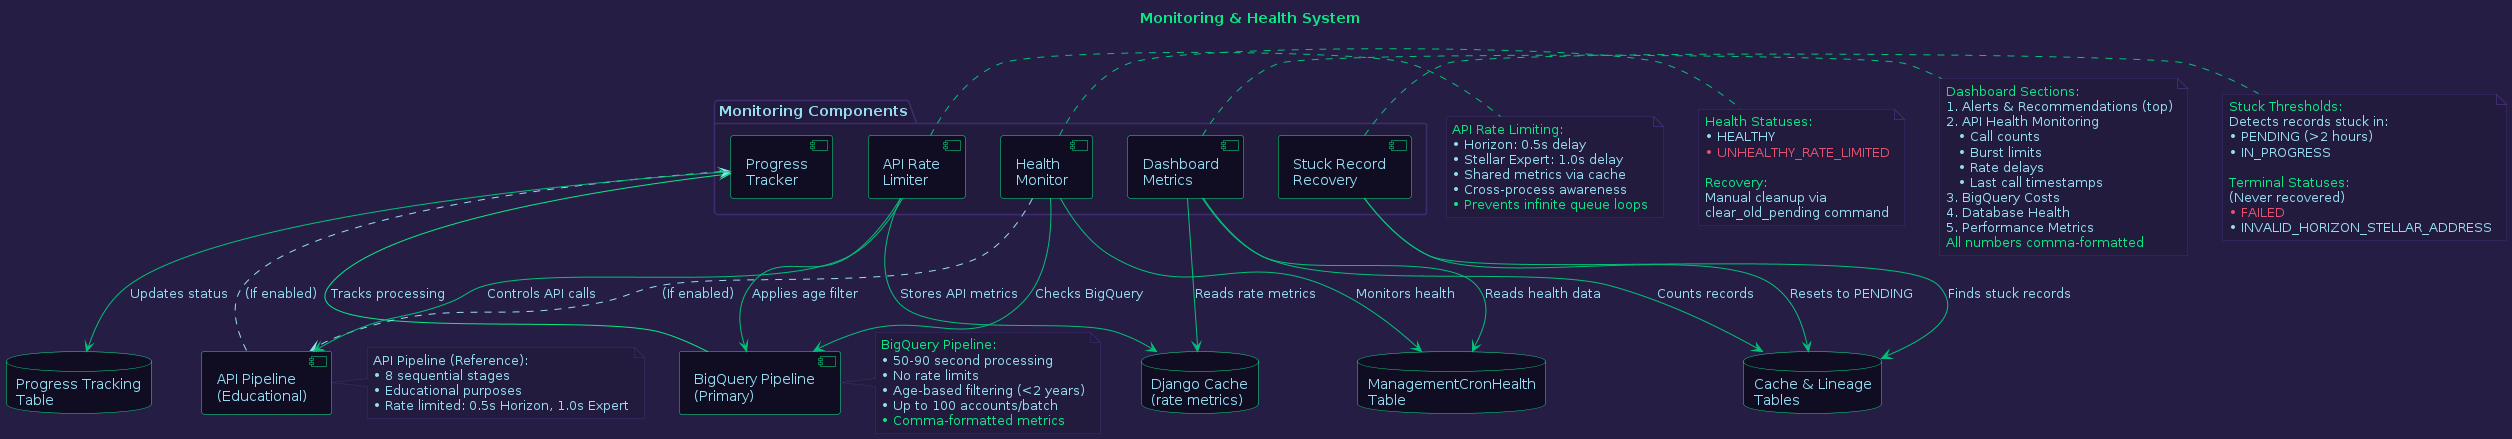

The diagram above was rendered by PlantUML. Its source (embedded in the PNG):
@startuml 05_monitoring_system

skinparam backgroundColor #261D45
skinparam defaultFontColor #96DDF2

skinparam component {
  BackgroundColor #100D23
  BorderColor #0BE784
  FontColor #96DDF2
  ArrowColor #01C176
}

skinparam database {
  BackgroundColor #100D23
  BorderColor #0BE784
  FontColor #96DDF2
}

skinparam package {
  BackgroundColor #231B3D
  BorderColor #3f2c70
  FontColor #96DDF2
}

skinparam note {
  BackgroundColor #231B3D
  BorderColor #3f2c70
  FontColor #96DDF2
}

title <color:#0BE784>Monitoring & Health System

package "Monitoring Components" #231B3D {
  component "Health\nMonitor" as HealthMonitor
  component "Stuck Record\nRecovery" as Recovery
  component "Progress\nTracker" as ProgressTracker
  component "API Rate\nLimiter" as RateLimiter
  component "Dashboard\nMetrics" as Dashboard
}

component "BigQuery Pipeline\n(Primary)" as BQPipeline
component "API Pipeline\n(Educational)" as APIPipeline

database "ManagementCronHealth\nTable" as HealthDB
database "Progress Tracking\nTable" as ProgressDB
database "Cache & Lineage\nTables" as DataDB
database "Django Cache\n(rate metrics)" as CacheDB

BQPipeline -[#0BE784]-> ProgressTracker : "Tracks processing"
APIPipeline -[#96DDF2,dashed]-> ProgressTracker : "(If enabled)"

ProgressTracker -[#01C176]-> ProgressDB : "Updates status"

HealthMonitor -[#01C176]-> HealthDB : "Monitors health"
HealthMonitor -[#01C176]-> BQPipeline : "Checks BigQuery"
HealthMonitor -[#96DDF2,dashed]-> APIPipeline : "(If enabled)"

Recovery -[#01C176]-> DataDB : "Finds stuck records"
Recovery -[#01C176]-> DataDB : "Resets to PENDING"

RateLimiter -[#01C176]-> CacheDB : "Stores API metrics"
RateLimiter -[#01C176]-> APIPipeline : "Controls API calls"
RateLimiter -[#01C176]-> BQPipeline : "Applies age filter"

Dashboard -[#01C176]-> HealthDB : "Reads health data"
Dashboard -[#01C176]-> CacheDB : "Reads rate metrics"
Dashboard -[#01C176]-> DataDB : "Counts records"

note right of BQPipeline #231B3D
  <color:#0BE784>BigQuery Pipeline:
  <color:#96DDF2>• 50-90 second processing
  <color:#96DDF2>• No rate limits
  <color:#96DDF2>• Age-based filtering (<2 years)
  <color:#96DDF2>• Up to 100 accounts/batch
  <color:#0BE784>• Comma-formatted metrics
end note

note right of APIPipeline #231B3D
  <color:#96DDF2>API Pipeline (Reference):
  <color:#96DDF2>• 8 sequential stages
  <color:#96DDF2>• Educational purposes
  <color:#96DDF2>• Rate limited: 0.5s Horizon, 1.0s Expert
end note

note right of HealthMonitor #231B3D
  <color:#0BE784>Health Statuses:
  <color:#96DDF2>• HEALTHY
  <color:#E5526F>• UNHEALTHY_RATE_LIMITED
  
  <color:#0BE784>Recovery:
  <color:#96DDF2>Manual cleanup via
  clear_old_pending command
end note

note right of Recovery #231B3D
  <color:#0BE784>Stuck Thresholds:
  <color:#96DDF2>Detects records stuck in:
  • PENDING (>2 hours)
  • IN_PROGRESS
  
  <color:#0BE784>Terminal Statuses:
  <color:#96DDF2>(Never recovered)
  <color:#E5526F>• FAILED
  • INVALID_HORIZON_STELLAR_ADDRESS
end note

note right of RateLimiter #231B3D
  <color:#0BE784>API Rate Limiting:
  <color:#96DDF2>• Horizon: 0.5s delay
  <color:#96DDF2>• Stellar Expert: 1.0s delay
  <color:#96DDF2>• Shared metrics via cache
  <color:#96DDF2>• Cross-process awareness
  <color:#0BE784>• Prevents infinite queue loops
end note

note right of Dashboard #231B3D
  <color:#0BE784>Dashboard Sections:
  <color:#96DDF2>1. Alerts & Recommendations (top)
  <color:#96DDF2>2. API Health Monitoring
  <color:#96DDF2>   • Call counts
  <color:#96DDF2>   • Burst limits
  <color:#96DDF2>   • Rate delays
  <color:#96DDF2>   • Last call timestamps
  <color:#96DDF2>3. BigQuery Costs
  <color:#96DDF2>4. Database Health
  <color:#96DDF2>5. Performance Metrics
  <color:#0BE784>All numbers comma-formatted
end note

@enduml